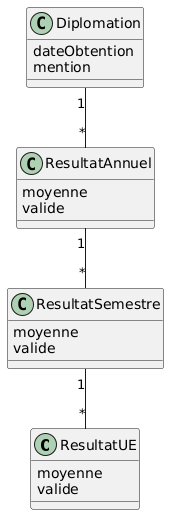

The diagram above was rendered by PlantUML. Its source (embedded in the PNG):
@startuml
class ResultatUE {
    moyenne
    valide
}

class ResultatSemestre {
    moyenne
    valide
}

class ResultatAnnuel {
    moyenne
    valide
}

class Diplomation {
    dateObtention
    mention
}

ResultatSemestre "1" -- "*" ResultatUE

ResultatAnnuel "1" -- "*" ResultatSemestre

Diplomation "1" -- "*" ResultatAnnuel
@enduml